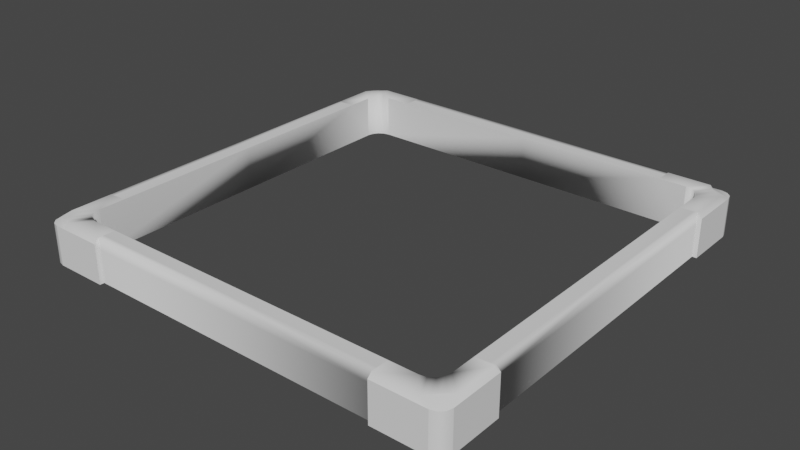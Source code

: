 # Source: AcidPool_Full.blend  (saved by Blender 2.90.8; exported with 4.5.12 LTS)
import bpy
from mathutils import Matrix  # noqa: F401  (used for matrix-valued properties, if any)

bpy.ops.wm.read_factory_settings(use_empty=True)
scene = bpy.context.scene
scene.name = 'Scene'

# ---- collections
col_collection = bpy.data.collections.new('Collection'); scene.collection.children.link(col_collection)

# ---- world
world_world = bpy.data.worlds.new('World'); scene.world = world_world
world_world.use_nodes = True; world_world.node_tree.nodes.clear()
_N = world_world.node_tree.nodes; _L = world_world.node_tree.links
n0 = _N.new('ShaderNodeOutputWorld'); n0.name = 'World Output'; n0.location = (300, 300)
n1 = _N.new('ShaderNodeBackground'); n1.name = 'Background'; n1.location = (10, 300)
n1.inputs[0].default_value = (0.05088, 0.05088, 0.05088, 1.0)
_L.new(n1.outputs[0], n0.inputs[0])
n0.is_active_output = True
world_world.color = (0.05088, 0.05088, 0.05088)
world_world.use_sun_shadow = False
world_world.sun_shadow_jitter_overblur = 0.0

# ---- meshes
me_cube_002 = bpy.data.meshes.new('Cube.002')
me_cube_002.from_pydata([(0.98, -5.3e-05, 0.2), (0.98, -5.3e-05, -5.96e-08), (0.8999, -5.3e-05, -5.96e-08), (0.8999, -5.3e-05, 0.2), (0.8999, -1.0, -5.96e-08), (0.8999, -1.0, 0.18), (0.0001919, -0.8997, -5.96e-08), (0.0001919, -0.8997, 0.2), (1.0, -0.8997, -5.96e-08), (1.0, -0.8997, 0.18), (0.8999, -1.0, -5.96e-08), (0.0001919, -0.98, -5.96e-08), (0.0001919, -0.98, 0.2), (0.8999, -0.98, -5.96e-08), (0.8999, -0.98, 0.2), (0.98, -0.8997, -5.96e-08), (0.98, -0.8997, 0.2), (0.7, -1.0, -5.96e-08), (0.7, -1.0, 0.18), (0.7, -1.0, -5.96e-08), (0.7, -0.98, -5.96e-08), (0.7, -0.98, 0.2), (1.0, -0.7, -5.96e-08), (1.0, -0.7, 0.18), (0.98, -0.7, -5.96e-08), (0.98, -0.7, 0.2), (0.8999, -0.8262, 0.2), (0.8264, -0.8997, 0.2), (0.8943, -0.8543, 0.2), (0.8784, -0.8782, 0.2), (0.8545, -0.8941, 0.2), (0.8264, -0.8997, -5.96e-08), (0.8999, -0.8262, -5.96e-08), (0.9735, -0.8997, -5.96e-08), (0.8999, -0.9733, -5.96e-08), (0.8545, -0.8941, -5.96e-08), (0.8784, -0.8782, -5.96e-08), (0.8943, -0.8543, -5.96e-08), (1.0, -0.9453, -5.96e-08), (0.9453, -1.0, -5.96e-08), (0.9927, -0.9727, -5.96e-08), (0.9727, -0.9927, -5.96e-08), (0.9453, -1.0, 0.18), (1.0, -0.9453, 0.18), (0.9726, -0.9927, 0.18), (0.9927, -0.9727, 0.18), (0.9183, -0.9549, 0.2), (0.9367, -0.9365, 0.2), (0.9551, -0.9181, 0.2), (0.0001919, -0.98, 0.15), (0.7, -0.98, 0.15), (0.98, -0.7, 0.15), (0.98, -5.299e-05, 0.15), (0.0001919, -0.9527, 0.2), (0.7, -0.8997, 0.2), (0.7, -0.9527, 0.2), (0.8999, -0.7, 0.2), (0.96, -0.7, 0.2), (0.96, -5.299e-05, 0.2), (0.71, -1.0, 0.18), (0.71, -1.0, -5.96e-08), (0.71, -1.0, -5.96e-08), (0.71, -0.98, -5.96e-08), (0.71, -0.98, 0.2), (0.71, -0.8997, 0.2), (0.98, -0.7098, 0.2), (0.98, -0.7098, -5.96e-08), (1.0, -0.7098, -5.96e-08), (1.0, -0.7098, 0.18), (0.8999, -0.7098, 0.2)], [], [(9, 16, 48, 47, 46, 14, 5, 42, 44, 45, 43), (1, 52, 51, 24), (26, 69, 56, 3, 2, 32), (65, 16, 9, 68), (34, 33, 8, 38, 40, 41, 39, 4), (15, 33, 32, 2, 1), (27, 31, 6, 7, 54, 64), (8, 9, 43, 38), (67, 66, 24, 22), (12, 49, 50, 21), (25, 57, 56, 69, 65), (17, 18, 19), (19, 18, 21, 50, 20), (60, 59, 18, 17), (62, 61, 19, 20), (61, 60, 17, 19), (22, 24, 25, 23), (59, 5, 14, 63), (68, 67, 22, 23), (6, 31, 34, 13, 11), (31, 35, 36, 37, 32, 33, 34), (26, 32, 37, 28), (28, 37, 36, 29), (29, 36, 35, 30), (30, 35, 31, 27), (42, 39, 41, 44), (44, 41, 40, 45), (45, 40, 38, 43), (39, 42, 5, 4), (26, 28, 48, 16), (28, 29, 47, 48), (29, 30, 46, 47), (30, 27, 14, 46), (50, 49, 11, 20), (51, 52, 0, 25), (53, 55, 54, 7), (63, 14, 27, 64), (53, 12, 21, 55), (56, 57, 58, 3), (58, 57, 25, 0), (21, 63, 64, 54), (18, 59, 63, 21), (10, 4, 60, 61), (13, 10, 61, 62), (4, 5, 59, 60), (9, 8, 67, 68), (8, 15, 66, 67), (25, 65, 68, 23), (65, 69, 26, 16)])
me_cube_002.polygons.foreach_set('use_smooth', [True] * 49)
_k = set([(1, 15), (3, 56), (4, 39), (4, 60), (5, 42), (5, 59), (7, 54), (8, 38), (8, 67), (9, 43), (9, 68), (10, 61), (11, 13), (17, 18), (17, 19), (17, 60), (18, 19), (18, 21), (18, 59), (19, 20), (19, 61), (22, 23), (22, 24), (22, 67), (23, 25), (23, 68), (26, 32), (26, 69), (27, 31), (27, 64), (38, 40), (38, 43), (39, 41), (39, 42), (40, 41), (42, 44), (43, 45), (44, 45), (54, 64), (56, 69)])
me_cube_002.attributes.new('sharp_edge', 'BOOLEAN', 'EDGE').data.foreach_set('value', [ (min(e.vertices), max(e.vertices)) in _k for e in me_cube_002.edges])
_uv = me_cube_002.uv_layers.new(name='UVMap')
_uv.uv.foreach_set('vector', [0.5, 1.0, 0.7703, 0.9206, 0.9548, 0.7077, 0.9949, 0.4288, 0.8779, 0.1726, 0.6409, 0.02025, 0.3591, 0.02025, 0.1221, 0.1726, 0.005089, 0.4288, 0.04518, 0.7077, 0.2297, 0.9206, 0.0, 0.0, -0.0001454, 6.388e-11, 0.2936, 1.0, 1.0, 1.0, 0.0, 0.0, 0.1756, 0.0, 0.1884, 0.0, 1.0, 0.0, 1.0, 1.0, 0.0, 1.0, 0.06367, 0.9934, 0.7703, 0.9206, 0.0, 0.0, -0.0004482, 4.618e-05, 0.5, 1.0, 0.8536, 0.8536, 1.0, 0.5, 0.8536, 0.1464, 0.5, 0.0, 0.1464, 0.1464, 0.0, 0.5, 0.1464, 0.8536, 0.5, 1.0, 0.9755, 0.6545, 0.7939, 0.09549, 0.2061, 0.09549, 0.02447, 0.6545, 0.0, 0.0, 1.0, 0.0, 1.0, 1.0, 0.0, 1.0, 0.0, 0.1525, 0.0, 0.1444, 0.0, 0.0, 1.0, 0.0, 1.0, 1.0, 0.0, 1.0, 0.0, 0.9499, 1.0, 0.9499, 1.0, 1.0, 0.0, 1.0, 0.0, 0.0, 7.396e-05, 3.683e-11, 0.7321, 1.0, 1.0, 1.0, 0.0, 0.9681, 0.04972, 0.7126, 0.1884, 0.0, 0.1756, 0.0, 0.0, 0.9697, 0.0, 0.0, 1.0, 1.0, 0.0, 1.0, 0.0, 0.0, 1.0, 0.0, 1.0, 1.0, 0.7321, 1.0, 0.0, 1.0, 1.137e-08, 0.9466, 1.0, 0.9466, 1.0, 1.0, 0.0, 1.0, 0.0, 0.9466, 1.0, 0.9466, 1.0, 1.0, 0.0, 1.0, 1.137e-08, 0.9466, 1.137e-08, 0.9466, 0.0, 1.0, 0.0, 1.0, 0.0, 1.0, 1.0, 1.0, 0.0, 1.0, 0.0, 0.0, 1.0, 0.9466, 1.0, 0.0, 0.6409, 0.02025, 0.9806, 0.947, 0.0, 0.9499, 1.0, 0.9499, 1.0, 1.0, 0.0, 1.0, 0.5, 1.0, 0.9755, 0.6545, 0.7939, 0.09549, 0.2061, 0.09549, 0.02447, 0.6545, 0.5, 1.0, 0.8909, 0.8117, 0.9875, 0.3887, 0.7169, 0.04952, 0.2831, 0.04952, 0.01254, 0.3887, 0.1091, 0.8117, 0.0, 0.0, 1.0, 0.0, 1.0, 1.0, 0.0, 1.0, 0.0, 0.0, 1.0, 0.0, 1.0, 1.0, 0.0, 1.0, 0.0, 0.0, 1.0, 0.0, 1.0, 1.0, 0.0, 1.0, 0.0, 0.0, 1.0, 0.0, 1.0, 1.0, 0.0, 1.0, 0.0, 0.0, 1.0, 0.0, 1.0, 1.0, 0.0, 1.0, 0.0, 0.0, 1.0, 0.0, 1.0, 1.0, 0.0, 1.0, 0.0, 0.0, 1.0, 0.0, 1.0, 1.0, 0.0, 1.0, 0.0, 0.0, 1.0, 0.0, 1.0, 1.0, 0.0, 1.0, 0.0, 0.0, 1.0, 0.0, 1.0, 1.0, 0.0, 1.0, 0.0, 0.0, 1.0, 0.0, 1.0, 1.0, 0.0, 1.0, 0.0, 0.0, 1.0, 0.0, 1.0, 1.0, 0.0, 1.0, 1.0, 0.0, 0.0, 1.0, 0.6409, 0.02025, 1.0, 1.0, 0.7321, 1.0, 7.396e-05, 3.683e-11, 0.0, 0.0, 0.0, 1.0, 0.2936, 1.0, -0.0001454, 6.388e-11, 0.0, 0.0, 0.0, 1.0, 0.08979, 0.4535, 0.7397, 0.4347, 0.7042, 0.09549, 0.2061, 0.09549, 0.9806, 0.947, 0.6409, 0.02025, 0.0, 1.0, 0.000249, 0.1989, 0.08979, 0.4535, 0.0, 0.0, 1.0, 1.0, 0.7397, 0.4347, 0.1884, 0.0, 0.04972, 0.7126, 0.2357, 2.636e-05, 1.0, 0.0, 0.2357, 2.636e-05, 0.04972, 0.7126, 0.0, 0.9681, 0.0, 0.0, 1.0, 1.0, 0.9806, 0.947, 0.000249, 0.1989, 0.0, 0.1525, 1.0, 1.0, 1.0, 0.9466, 0.9806, 0.947, 1.0, 1.0, 0.0, 0.0, 0.0, 0.0, 1.137e-08, 0.9466, 1.137e-08, 0.9466, 0.0, 0.0, 1.0, 0.0, 1.0, 0.9466, 0.0, 0.9466, 0.0, 0.0, 1.0, 0.0, 1.0, 0.9466, 1.137e-08, 0.9466, 0.0, 0.0, 1.0, 0.0, 1.0, 0.9499, 0.0, 0.9499, 0.0, 0.0, 1.0, 0.0, 1.0, 0.9499, 0.0, 0.9499, 0.0, 1.0, 0.03904, 0.996, -0.0004482, 4.618e-05, 0.0, 0.0, 0.0001667, 0.9707, 0.1756, 0.0, 0.0, 0.0, 0.0, 1.0])
me_cube_002.use_remesh_fix_poles = True
me_cube_002.use_remesh_preserve_attributes = False
me_cube_002.use_mirror_vertex_groups = False
me_cube_002.update()
me_cube_002.normals_split_custom_set([tuple(v) for v in zip(*[iter([0.507, -0.1238, 0.853, 0.208, -0.2442, 0.9472, 0.1256, -0.1255, 0.9841, 0.1258, -0.1256, 0.9841, 0.08453, -0.1772, 0.9805, 0.1007, -0.2978, 0.9493, 0.1379, -0.5134, 0.847, 0.2475, -0.2471, 0.9369, 0.2475, -0.2471, 0.9369, 0.2475, -0.2471, 0.9369, 0.2475, -0.2471, 0.9369, 1.0, 0.0, 0.0, 1.0, 0.0, 0.0, 0.7071, 0.7071, 3.392e-05, 0.7071, 0.7071, 0.0, -1.0, 0.0, 0.0, -1.0, 0.0, 0.0, -1.0, 0.0, 0.0, -1.0, 0.0, 0.0, -0.5001, -0.7071, -0.4999, -0.9947, 0.09797, -0.0298, 0.4901, -0.08363, 0.8677, 0.208, -0.2442, 0.9472, 0.507, -0.1238, 0.853, 0.7092, 0.01211, 0.7049, 0.0, 0.0, -1.0, 0.0, 0.0, -1.0, 0.0, 0.0, -1.0, 0.0, 0.0, -1.0, 0.0, 0.0, -1.0, 0.0, 0.0, -1.0, 0.0, 0.0, -1.0, 0.0, 0.0, -1.0, 0.0, 0.0, -1.0, 0.0, 0.0, -1.0, -0.9947, 0.09797, -0.0298, -0.5001, -0.7071, -0.4999, 0.0, 0.0, -1.0, 0.0, 1.0, -3.945e-08, -0.09797, 0.9947, -0.0298, 0.7071, 0.4999, -0.5001, 0.0, 1.0, -3.945e-08, 0.0, 1.0, -3.945e-08, 0.0, 1.0, -3.945e-08, 1.0, 0.0, 0.0001222, 1.0, 0.0, 0.0001222, 1.0, 0.0, 0.0001222, 1.0, 0.0, 0.0001222, 0.0, 0.0, -1.0, 0.0, 0.0, -1.0, 0.0, 0.0, -1.0, 0.0, 0.0, -1.0, 0.0, -0.7071, 0.7071, 0.0, -1.0, -2.725e-07, -0.7071, -0.7071, -7.957e-06, -0.3334, -0.6667, 0.6667, 0.5272, 0.1543, 0.8356, -0.03636, -0.02099, 0.9991, 1.978e-08, 0.0, 1.0, 0.0, 0.0, 1.0, 0.4901, -0.08363, 0.8677, 0.0, 0.0, 0.0, 0.0, 0.0, 0.0, 0.0, 0.0, 0.0, -1.0, 4.706e-05, -1.098e-05, -1.0, 4.706e-05, -1.098e-05, -0.3334, -0.6667, 0.6667, -0.7071, -0.7071, -7.957e-06, -0.7071, -0.7071, -7.764e-06, 0.0, -1.0, 0.0, 0.0, -1.0, 0.0, 0.0, -1.0, 0.0, 0.0, -1.0, 0.0, 0.0, 0.0, -1.0, 0.0, 0.0, -1.0, 0.0, 0.0, -1.0, 0.0, 0.0, -1.0, 0.0, 0.0, 1.0, 0.0, 0.0, 1.0, 0.0, 0.0, 1.0, 0.0, 0.0, 1.0, 0.0, 1.0, 0.0, 0.0, 1.0, 0.0, 0.06981, 0.9921, -0.1046, 0.0, 1.0, 0.0, 0.0, -0.7071, 0.7071, 0.1379, -0.5134, 0.847, 0.1007, -0.2978, 0.9493, 0.0, -0.3827, 0.9239, 1.0, 0.0, 0.0001222, 1.0, 0.0, 0.0001222, 1.0, 0.0, 0.0001222, 1.0, 0.0, 0.0001222, 0.7071, 0.4999, -0.5001, -0.09797, 0.9947, -0.0298, 0.0, 0.0, -1.0, 0.0, 0.0, -1.0, 0.0, 0.0, -1.0, -0.09797, 0.9947, -0.0298, -0.3824, 0.9232, 0.03942, -0.7065, 0.7066, 0.03942, -0.9232, 0.3824, 0.03942, -0.9947, 0.09797, -0.0298, 0.0, 0.0, -1.0, 0.0, 0.0, -1.0, -0.5737, 0.348, 0.7414, -0.9947, 0.09797, -0.0298, -0.9232, 0.3824, 0.03942, -0.6071, 0.2515, 0.7538, -0.6071, 0.2515, 0.7538, -0.9232, 0.3824, 0.03942, -0.7065, 0.7066, 0.03942, -0.4647, 0.4647, 0.7538, -0.4647, 0.4647, 0.7538, -0.7065, 0.7066, 0.03942, -0.3824, 0.9232, 0.03942, 0.1546, 0.7566, 0.6353, 0.1546, 0.7566, 0.6353, -0.3824, 0.9232, 0.03942, -0.09797, 0.9947, -0.0298, -0.08307, 0.4176, 0.9048, 0.2588, -0.9659, 3.163e-05, 0.2588, -0.9659, 3.163e-05, 0.5, -0.866, 6.119e-05, 0.5, -0.866, 6.118e-05, 0.5, -0.866, 6.118e-05, 0.5, -0.866, 6.119e-05, 0.866, -0.5, 0.0001059, 0.866, -0.5, 0.0001059, 0.866, -0.5, 0.0001059, 0.866, -0.5, 0.0001059, 0.9659, -0.2588, 0.000118, 0.9659, -0.2588, 0.000118, 0.0, -1.0, 0.0, 0.0, -1.0, 0.0, 0.0, -1.0, 0.0, 0.0, -1.0, 0.0, -0.5737, 0.348, 0.7414, -0.6071, 0.2515, 0.7538, 0.1256, -0.1255, 0.9841, 0.208, -0.2442, 0.9472, -0.6071, 0.2515, 0.7538, -0.4647, 0.4647, 0.7538, 0.1258, -0.1256, 0.9841, 0.1256, -0.1255, 0.9841, -0.4647, 0.4647, 0.7538, 0.1546, 0.7566, 0.6353, 0.08453, -0.1772, 0.9805, 0.1258, -0.1256, 0.9841, 0.1546, 0.7566, 0.6353, -0.08307, 0.4176, 0.9048, 0.1007, -0.2978, 0.9493, 0.08453, -0.1772, 0.9805, -0.7071, -0.7071, -7.957e-06, 0.0, -1.0, -2.725e-07, 0.0, -1.0, 0.0, -0.7071, -0.7071, -7.764e-06, 0.7071, 0.7071, 3.392e-05, 1.0, 0.0, 0.0, 0.7071, 0.0, 0.7071, 0.5272, 0.1543, 0.8356, 0.0, 0.0, 1.0, 0.0, 0.0173, 0.9999, 0.0, 0.0, 1.0, 0.0, 0.0, 1.0, 0.0, -0.3827, 0.9239, 0.1007, -0.2978, 0.9493, -0.08307, 0.4176, 0.9048, 0.0, 0.0, 1.0, 0.0, 0.0, 1.0, 0.0, -0.7071, 0.7071, -0.3334, -0.6667, 0.6667, 0.0, 0.0173, 0.9999, 1.978e-08, 0.0, 1.0, -0.03636, -0.02099, 0.9991, 1.978e-08, 0.0, 1.0, 3.956e-08, 0.0, 1.0, 1.978e-08, 0.0, 1.0, -0.03636, -0.02099, 0.9991, 0.5272, 0.1543, 0.8356, 0.7071, 0.0, 0.7071, 0.0, -0.3827, 0.9239, 0.0, -0.3827, 0.9239, 0.0, 0.0, 1.0, 0.0, 0.0, 1.0, 0.0, -0.7071, 0.7071, 0.0, -0.7071, 0.7071, 0.0, -0.3827, 0.9239, 0.0, -0.3827, 0.9239, 0.0, 0.0, 1.0, 0.0, 0.0, 1.0, 0.0, 0.0, 1.0, 0.0, 0.0, 1.0, 0.0, 0.0, -1.0, 0.0, 0.0, -1.0, 0.0, 0.0, -1.0, 0.0, 0.0, -1.0, 0.0, -1.0, 0.0, 0.0, -1.0, 0.0, 0.0, -1.0, 0.0, 0.0, -1.0, 0.0, 1.0, 0.0, 0.0001222, 1.0, 0.0, 0.0001222, 1.0, 0.0, 0.0001222, 1.0, 0.0, 0.0001222, 0.0, 0.0, -1.0, 0.0, 0.0, -1.0, 0.0, 0.0, -1.0, 0.0, 0.0, -1.0, 0.5272, 0.1543, 0.8356, 0.4901, -0.08363, 0.8677, 0.7092, 0.01211, 0.7049, 0.7075, 0.0, 0.7067, 0.4901, -0.08363, 0.8677, 0.0, 0.0, 1.0, -0.5737, 0.348, 0.7414, 0.208, -0.2442, 0.9472])] * 3)])

# ---- objects
ob_poolframe = bpy.data.objects.new('PoolFrame', me_cube_002)

# ---- transforms, parenting, visibility, modifiers, constraints
ob_poolframe.location = (0.0, 0.0, 0.0)
ob_poolframe.lineart.crease_threshold = 0.0
_m = ob_poolframe.modifiers.new('Mirror', 'MIRROR')
_m.use_axis = (True, True, False)

# ---- collection membership
col_collection.objects.link(ob_poolframe)

# ---- scene / render settings (as saved in the file)
scene.frame_start = 1; scene.frame_end = 250; scene.frame_set(0)
scene.render.engine = 'BLENDER_EEVEE_NEXT'
scene.cycles.use_denoising = False
scene.cycles.samples = 128
scene.cycles.sampling_pattern = 'TABULATED_SOBOL'
scene.cycles.use_adaptive_sampling = False
scene.cycles.use_light_tree = False
scene.view_settings.view_transform = 'Filmic'
bpy.context.view_layer.update()

# ---- added for rendering (the .blend has no active camera and no usable light): camera, sun
cam_auto = bpy.data.cameras.new('AutoCamera')
cam_auto.lens = 50.0
cam_auto.sensor_width = 36.0
cam_auto.clip_end = 1000.0
ob_auto_camera = bpy.data.objects.new('AutoCamera', cam_auto)
scene.collection.objects.link(ob_auto_camera)
ob_auto_camera.location = (2.62346, -3.14816, 2.19877)
ob_auto_camera.rotation_euler = (1.09748, -7.21219e-08, 0.694738)
scene.camera = ob_auto_camera
light_auto_sun = bpy.data.lights.new('AutoSun', 'SUN')
light_auto_sun.energy = 3.0
light_auto_sun.angle = 0.0523599
ob_auto_sun = bpy.data.objects.new('AutoSun', light_auto_sun)
scene.collection.objects.link(ob_auto_sun)
ob_auto_sun.rotation_euler = (0.872665, 0.174533, 0.523599)
bpy.context.view_layer.update()

